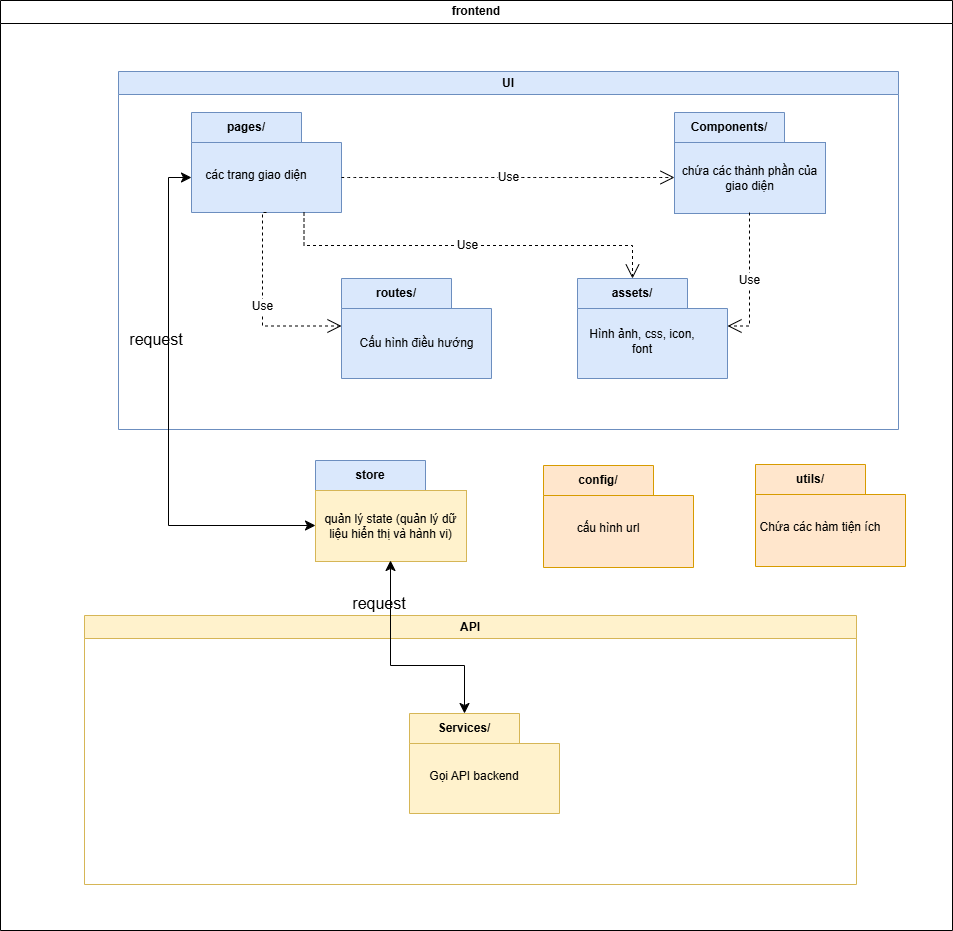

The diagram above was exported from draw.io. Its source (the exported page's mxGraphModel, read from the mxfile embedded in the PNG):
<mxGraphModel dx="1327" dy="917" grid="0" gridSize="10" guides="1" tooltips="1" connect="1" arrows="1" fold="1" page="0" pageScale="1" pageWidth="850" pageHeight="1100" math="0" shadow="0">
  <root>
    <mxCell id="0" />
    <mxCell id="1" parent="0" />
    <mxCell id="c8cNeY-AnphqLrd28qnl-1" value="frontend" style="swimlane;whiteSpace=wrap;html=1;" parent="1" vertex="1">
      <mxGeometry x="-14" y="16" width="952" height="930" as="geometry" />
    </mxCell>
    <mxCell id="c8cNeY-AnphqLrd28qnl-9" value="store" style="shape=folder;fontStyle=1;tabWidth=110;tabHeight=30;tabPosition=left;html=1;boundedLbl=1;labelInHeader=1;container=1;collapsible=0;whiteSpace=wrap;fillColor=#dae8fc;strokeColor=#6c8ebf;" parent="c8cNeY-AnphqLrd28qnl-1" vertex="1">
      <mxGeometry x="315" y="460" width="150" height="100" as="geometry" />
    </mxCell>
    <mxCell id="c8cNeY-AnphqLrd28qnl-10" value="quản lý state (quản lý dữ liệu hiển thị và hành vi)" style="html=1;strokeColor=#d6b656;resizeWidth=1;resizeHeight=1;fillColor=#fff2cc;part=1;connectable=0;allowArrows=0;deletable=0;whiteSpace=wrap;" parent="c8cNeY-AnphqLrd28qnl-9" vertex="1">
      <mxGeometry width="151" height="71" relative="1" as="geometry">
        <mxPoint y="30" as="offset" />
      </mxGeometry>
    </mxCell>
    <mxCell id="c8cNeY-AnphqLrd28qnl-13" value="utils/" style="shape=folder;fontStyle=1;tabWidth=110;tabHeight=30;tabPosition=left;html=1;boundedLbl=1;labelInHeader=1;container=1;collapsible=0;whiteSpace=wrap;fillColor=#ffe6cc;strokeColor=#d79b00;" parent="c8cNeY-AnphqLrd28qnl-1" vertex="1">
      <mxGeometry x="755" y="464" width="150" height="102" as="geometry" />
    </mxCell>
    <mxCell id="c8cNeY-AnphqLrd28qnl-14" value="Chứa các hàm tiện ích" style="html=1;strokeColor=none;resizeWidth=1;resizeHeight=1;fillColor=none;part=1;connectable=0;allowArrows=0;deletable=0;whiteSpace=wrap;" parent="c8cNeY-AnphqLrd28qnl-13" vertex="1">
      <mxGeometry width="130" height="66.3" relative="1" as="geometry">
        <mxPoint y="30" as="offset" />
      </mxGeometry>
    </mxCell>
    <mxCell id="c8cNeY-AnphqLrd28qnl-25" value="UI" style="swimlane;whiteSpace=wrap;html=1;fillColor=#dae8fc;strokeColor=#6c8ebf;" parent="c8cNeY-AnphqLrd28qnl-1" vertex="1">
      <mxGeometry x="118" y="71" width="780" height="358" as="geometry" />
    </mxCell>
    <mxCell id="c8cNeY-AnphqLrd28qnl-5" value="pages/" style="shape=folder;fontStyle=1;tabWidth=110;tabHeight=30;tabPosition=left;html=1;boundedLbl=1;labelInHeader=1;container=1;collapsible=0;whiteSpace=wrap;fillColor=#dae8fc;strokeColor=#6c8ebf;" parent="c8cNeY-AnphqLrd28qnl-25" vertex="1">
      <mxGeometry x="73" y="41" width="150" height="100" as="geometry" />
    </mxCell>
    <mxCell id="c8cNeY-AnphqLrd28qnl-6" value="các trang giao diện" style="html=1;strokeColor=none;resizeWidth=1;resizeHeight=1;fillColor=none;part=1;connectable=0;allowArrows=0;deletable=0;whiteSpace=wrap;" parent="c8cNeY-AnphqLrd28qnl-5" vertex="1">
      <mxGeometry width="130" height="65" relative="1" as="geometry">
        <mxPoint y="30" as="offset" />
      </mxGeometry>
    </mxCell>
    <mxCell id="c8cNeY-AnphqLrd28qnl-19" value="Use" style="endArrow=open;endSize=12;dashed=1;html=1;rounded=0;fontSize=12;curved=1;exitX=0;exitY=0;exitDx=150;exitDy=65;exitPerimeter=0;entryX=0;entryY=0;entryDx=0;entryDy=65;entryPerimeter=0;" parent="c8cNeY-AnphqLrd28qnl-25" source="c8cNeY-AnphqLrd28qnl-5" target="c8cNeY-AnphqLrd28qnl-3" edge="1">
      <mxGeometry width="160" relative="1" as="geometry">
        <mxPoint x="187" y="269" as="sourcePoint" />
        <mxPoint x="347" y="269" as="targetPoint" />
      </mxGeometry>
    </mxCell>
    <mxCell id="c8cNeY-AnphqLrd28qnl-3" value="Components/" style="shape=folder;fontStyle=1;tabWidth=110;tabHeight=30;tabPosition=left;html=1;boundedLbl=1;labelInHeader=1;container=1;collapsible=0;whiteSpace=wrap;fillColor=#dae8fc;strokeColor=#6c8ebf;" parent="c8cNeY-AnphqLrd28qnl-25" vertex="1">
      <mxGeometry x="556" y="41" width="150" height="100" as="geometry" />
    </mxCell>
    <mxCell id="c8cNeY-AnphqLrd28qnl-4" value="chứa các thành phần của giao diện" style="html=1;strokeColor=#6c8ebf;resizeWidth=1;resizeHeight=1;fillColor=#dae8fc;part=1;connectable=0;allowArrows=0;deletable=0;whiteSpace=wrap;" parent="c8cNeY-AnphqLrd28qnl-3" vertex="1">
      <mxGeometry width="151" height="71" relative="1" as="geometry">
        <mxPoint y="30" as="offset" />
      </mxGeometry>
    </mxCell>
    <mxCell id="c8cNeY-AnphqLrd28qnl-22" value="Use" style="endArrow=open;endSize=12;dashed=1;html=1;rounded=0;fontSize=12;exitX=0.5;exitY=1;exitDx=0;exitDy=0;exitPerimeter=0;entryX=0;entryY=0;entryDx=150;entryDy=47.5;entryPerimeter=0;edgeStyle=orthogonalEdgeStyle;" parent="c8cNeY-AnphqLrd28qnl-25" source="c8cNeY-AnphqLrd28qnl-3" target="c8cNeY-AnphqLrd28qnl-15" edge="1">
      <mxGeometry width="160" relative="1" as="geometry">
        <mxPoint x="504" y="108" as="sourcePoint" />
        <mxPoint x="683" y="108" as="targetPoint" />
      </mxGeometry>
    </mxCell>
    <mxCell id="c8cNeY-AnphqLrd28qnl-15" value="assets/" style="shape=folder;fontStyle=1;tabWidth=110;tabHeight=30;tabPosition=left;html=1;boundedLbl=1;labelInHeader=1;container=1;collapsible=0;whiteSpace=wrap;fillColor=#dae8fc;strokeColor=#6c8ebf;" parent="c8cNeY-AnphqLrd28qnl-25" vertex="1">
      <mxGeometry x="459" y="207" width="150" height="100" as="geometry" />
    </mxCell>
    <mxCell id="c8cNeY-AnphqLrd28qnl-16" value="Hình ảnh, css, icon, font" style="html=1;strokeColor=none;resizeWidth=1;resizeHeight=1;fillColor=none;part=1;connectable=0;allowArrows=0;deletable=0;whiteSpace=wrap;" parent="c8cNeY-AnphqLrd28qnl-15" vertex="1">
      <mxGeometry width="130" height="65" relative="1" as="geometry">
        <mxPoint y="30" as="offset" />
      </mxGeometry>
    </mxCell>
    <mxCell id="c8cNeY-AnphqLrd28qnl-21" value="Use" style="endArrow=open;endSize=12;dashed=1;html=1;rounded=0;fontSize=12;exitX=0.75;exitY=1;exitDx=0;exitDy=0;exitPerimeter=0;entryX=0;entryY=0;entryDx=55;entryDy=0;entryPerimeter=0;edgeStyle=orthogonalEdgeStyle;" parent="c8cNeY-AnphqLrd28qnl-25" source="c8cNeY-AnphqLrd28qnl-5" target="c8cNeY-AnphqLrd28qnl-15" edge="1">
      <mxGeometry width="160" relative="1" as="geometry">
        <mxPoint x="200" y="144" as="sourcePoint" />
        <mxPoint x="298" y="290" as="targetPoint" />
      </mxGeometry>
    </mxCell>
    <mxCell id="c8cNeY-AnphqLrd28qnl-11" value="routes/" style="shape=folder;fontStyle=1;tabWidth=110;tabHeight=30;tabPosition=left;html=1;boundedLbl=1;labelInHeader=1;container=1;collapsible=0;whiteSpace=wrap;fillColor=#dae8fc;strokeColor=#6c8ebf;" parent="c8cNeY-AnphqLrd28qnl-25" vertex="1">
      <mxGeometry x="223" y="207" width="150" height="100" as="geometry" />
    </mxCell>
    <mxCell id="c8cNeY-AnphqLrd28qnl-12" value="Cấu hình điều hướng" style="html=1;strokeColor=none;resizeWidth=1;resizeHeight=1;fillColor=none;part=1;connectable=0;allowArrows=0;deletable=0;whiteSpace=wrap;" parent="c8cNeY-AnphqLrd28qnl-11" vertex="1">
      <mxGeometry width="151" height="70" relative="1" as="geometry">
        <mxPoint y="30" as="offset" />
      </mxGeometry>
    </mxCell>
    <mxCell id="c8cNeY-AnphqLrd28qnl-32" value="Use" style="endArrow=open;endSize=12;dashed=1;html=1;rounded=0;fontSize=12;exitX=0.5;exitY=1;exitDx=0;exitDy=0;exitPerimeter=0;edgeStyle=orthogonalEdgeStyle;entryX=0;entryY=0;entryDx=0;entryDy=47.5;entryPerimeter=0;" parent="c8cNeY-AnphqLrd28qnl-25" source="c8cNeY-AnphqLrd28qnl-5" target="c8cNeY-AnphqLrd28qnl-11" edge="1">
      <mxGeometry width="160" relative="1" as="geometry">
        <mxPoint x="109" y="279" as="sourcePoint" />
        <mxPoint x="364" y="537" as="targetPoint" />
        <Array as="points">
          <mxPoint x="144" y="141" />
          <mxPoint x="144" y="255" />
        </Array>
      </mxGeometry>
    </mxCell>
    <mxCell id="c8cNeY-AnphqLrd28qnl-30" value="API" style="swimlane;whiteSpace=wrap;html=1;fillColor=#fff2cc;strokeColor=#d6b656;" parent="c8cNeY-AnphqLrd28qnl-1" vertex="1">
      <mxGeometry x="84" y="615" width="772" height="269" as="geometry" />
    </mxCell>
    <mxCell id="c8cNeY-AnphqLrd28qnl-7" value="Services/" style="shape=folder;fontStyle=1;tabWidth=110;tabHeight=30;tabPosition=left;html=1;boundedLbl=1;labelInHeader=1;container=1;collapsible=0;whiteSpace=wrap;fillColor=#fff2cc;strokeColor=#d6b656;" parent="c8cNeY-AnphqLrd28qnl-30" vertex="1">
      <mxGeometry x="325" y="98" width="150" height="100" as="geometry" />
    </mxCell>
    <mxCell id="c8cNeY-AnphqLrd28qnl-8" value="Gọi API backend" style="html=1;strokeColor=none;resizeWidth=1;resizeHeight=1;fillColor=none;part=1;connectable=0;allowArrows=0;deletable=0;whiteSpace=wrap;" parent="c8cNeY-AnphqLrd28qnl-7" vertex="1">
      <mxGeometry width="130" height="65" relative="1" as="geometry">
        <mxPoint y="30" as="offset" />
      </mxGeometry>
    </mxCell>
    <mxCell id="u88bhrA02S_liwHrfh6W-4" value="" style="endArrow=classic;startArrow=classic;html=1;rounded=0;fontSize=12;startSize=8;endSize=8;entryX=0;entryY=0;entryDx=0;entryDy=65;entryPerimeter=0;exitX=0;exitY=0;exitDx=0;exitDy=65;exitPerimeter=0;edgeStyle=orthogonalEdgeStyle;" edge="1" parent="c8cNeY-AnphqLrd28qnl-1" source="c8cNeY-AnphqLrd28qnl-9" target="c8cNeY-AnphqLrd28qnl-5">
      <mxGeometry width="50" height="50" relative="1" as="geometry">
        <mxPoint x="315" y="469" as="sourcePoint" />
        <mxPoint x="365" y="419" as="targetPoint" />
        <Array as="points">
          <mxPoint x="168" y="525" />
          <mxPoint x="168" y="177" />
        </Array>
      </mxGeometry>
    </mxCell>
    <mxCell id="u88bhrA02S_liwHrfh6W-7" value="" style="endArrow=classic;startArrow=classic;html=1;rounded=0;fontSize=12;startSize=8;endSize=8;entryX=0.5;entryY=1;entryDx=0;entryDy=0;entryPerimeter=0;exitX=0;exitY=0;exitDx=55;exitDy=0;exitPerimeter=0;edgeStyle=orthogonalEdgeStyle;" edge="1" parent="c8cNeY-AnphqLrd28qnl-1" source="c8cNeY-AnphqLrd28qnl-7" target="c8cNeY-AnphqLrd28qnl-9">
      <mxGeometry width="50" height="50" relative="1" as="geometry">
        <mxPoint x="295" y="652" as="sourcePoint" />
        <mxPoint x="171" y="304" as="targetPoint" />
        <Array as="points">
          <mxPoint x="464" y="665" />
          <mxPoint x="390" y="665" />
        </Array>
      </mxGeometry>
    </mxCell>
    <mxCell id="u88bhrA02S_liwHrfh6W-9" value="request" style="text;html=1;whiteSpace=wrap;strokeColor=none;fillColor=none;align=center;verticalAlign=middle;rounded=0;fontSize=16;" vertex="1" parent="c8cNeY-AnphqLrd28qnl-1">
      <mxGeometry x="349" y="588" width="60" height="30" as="geometry" />
    </mxCell>
    <mxCell id="u88bhrA02S_liwHrfh6W-2" value="config/" style="shape=folder;fontStyle=1;tabWidth=110;tabHeight=30;tabPosition=left;html=1;boundedLbl=1;labelInHeader=1;container=1;collapsible=0;whiteSpace=wrap;fillColor=#ffe6cc;strokeColor=#d79b00;" vertex="1" parent="1">
      <mxGeometry x="529" y="481" width="150" height="102" as="geometry" />
    </mxCell>
    <mxCell id="u88bhrA02S_liwHrfh6W-3" value="cấu hình url" style="html=1;strokeColor=none;resizeWidth=1;resizeHeight=1;fillColor=none;part=1;connectable=0;allowArrows=0;deletable=0;whiteSpace=wrap;" vertex="1" parent="u88bhrA02S_liwHrfh6W-2">
      <mxGeometry width="130" height="66.3" relative="1" as="geometry">
        <mxPoint y="30" as="offset" />
      </mxGeometry>
    </mxCell>
    <mxCell id="u88bhrA02S_liwHrfh6W-8" value="request" style="text;html=1;whiteSpace=wrap;strokeColor=none;fillColor=none;align=center;verticalAlign=middle;rounded=0;fontSize=16;" vertex="1" parent="1">
      <mxGeometry x="112" y="340" width="60" height="30" as="geometry" />
    </mxCell>
  </root>
</mxGraphModel>